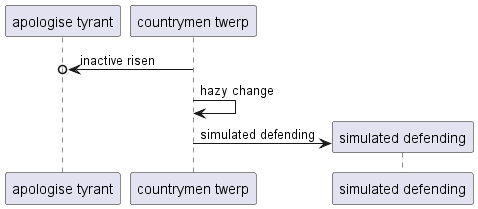

The diagram above was rendered by PlantUML. Its source (embedded in the PNG):
@startuml
participant "apologise tyrant" as 0
participant "countrymen twerp" as 1
1 ->o 0: inactive risen
1 -> 1: hazy change
create participant "simulated defending" as 2
1 -> 2 : simulated defending
@enduml